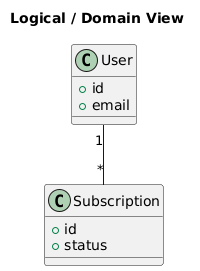

The diagram above was rendered by PlantUML. Its source (embedded in the PNG):
@startuml
'Video Dashboard - logical diagram stub
'A user interface for presenting categorized video content on a dashboard, accessible via an API.


title Logical / Domain View

class User {
  +id
  +email
}

class Subscription {
  +id
  +status
}

User "1" -- "*" Subscription
@enduml